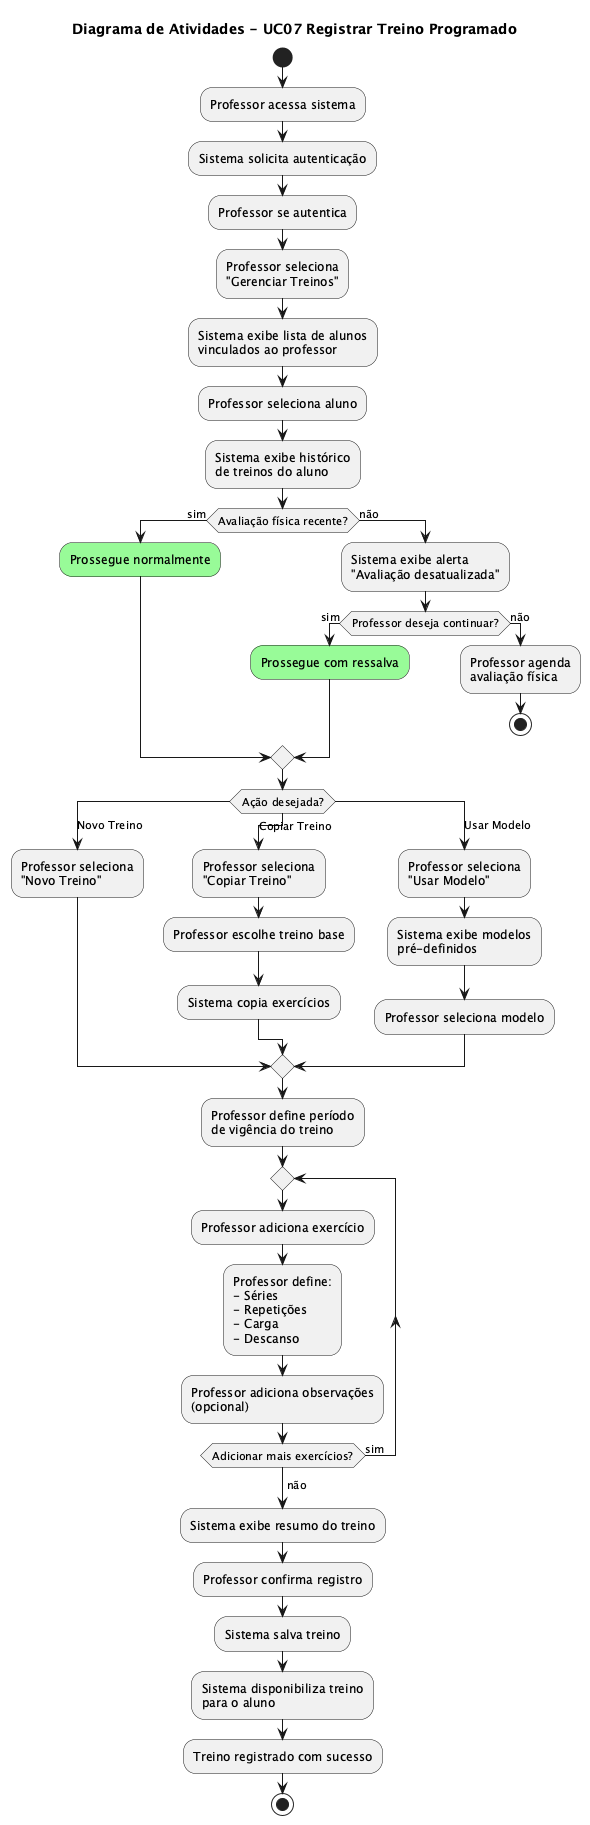

The diagram above was rendered by PlantUML. Its source (embedded in the PNG):
@startuml uc07-registrar-treino
title Diagrama de Atividades - UC07 Registrar Treino Programado

start

:Professor acessa sistema;

:Sistema solicita autenticação;

:Professor se autentica;

:Professor seleciona\n"Gerenciar Treinos";

:Sistema exibe lista de alunos\nvinculados ao professor;

:Professor seleciona aluno;

:Sistema exibe histórico\nde treinos do aluno;

if (Avaliação física recente?) then (sim)
    #palegreen:Prossegue normalmente;
else (não)
    :Sistema exibe alerta\n"Avaliação desatualizada";

    if (Professor deseja continuar?) then (sim)
        #palegreen:Prossegue com ressalva;
    else (não)
        :Professor agenda\navaliação física;
        stop
    endif
endif

switch (Ação desejada?)
case (Novo Treino)
    :Professor seleciona\n"Novo Treino";
case (Copiar Treino)
    :Professor seleciona\n"Copiar Treino";
    :Professor escolhe treino base;
    :Sistema copia exercícios;
case (Usar Modelo)
    :Professor seleciona\n"Usar Modelo";
    :Sistema exibe modelos\npré-definidos;
    :Professor seleciona modelo;
endswitch

:Professor define período\nde vigência do treino;

repeat
    :Professor adiciona exercício;

    :Professor define:
    - Séries
    - Repetições
    - Carga
    - Descanso;

    :Professor adiciona observações\n(opcional);

repeat while (Adicionar mais exercícios?) is (sim)
->não;

:Sistema exibe resumo do treino;

:Professor confirma registro;

:Sistema salva treino;

:Sistema disponibiliza treino\npara o aluno;

:Treino registrado com sucesso;

stop

@enduml